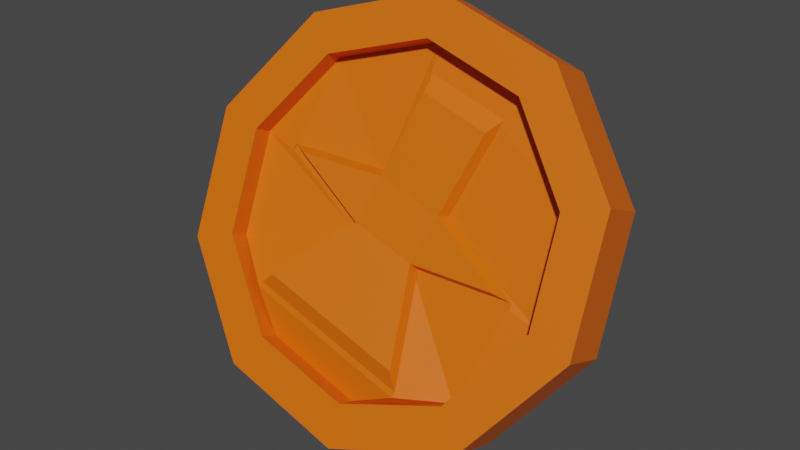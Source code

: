 # Source: coin.blend  (saved by Blender 2.91.10; exported with 4.5.12 LTS)
import bpy
from mathutils import Matrix  # noqa: F401  (used for matrix-valued properties, if any)

bpy.ops.wm.read_factory_settings(use_empty=True)
scene = bpy.context.scene
scene.name = 'Scene'

# ---- collections
col_collection = bpy.data.collections.new('Collection'); scene.collection.children.link(col_collection)

# ---- materials (node trees are filled in below, after node groups)
mat_x = bpy.data.materials.new('Материал')
mat_x.use_transparent_shadow = False

# ---- material node trees
mat_x.use_nodes = True; mat_x.node_tree.nodes.clear()
_N = mat_x.node_tree.nodes; _L = mat_x.node_tree.links
n0 = _N.new('ShaderNodeBsdfPrincipled'); n0.name = 'Principled BSDF'; n0.location = (10, 300)
n0.distribution = 'GGX'
n0.subsurface_method = 'BURLEY'
n0.inputs[0].default_value = (0.8, 0.1338, 0.0, 1.0)
n0.inputs[3].default_value = 1.45
n0.inputs[27].default_value = (0.0, 0.0, 0.0, 1.0)
n0.inputs[28].default_value = 1.0
n1 = _N.new('ShaderNodeOutputMaterial'); n1.name = 'Material Output'; n1.location = (300, 300)
_L.new(n0.outputs[0], n1.inputs[0])
n1.is_active_output = True

# ---- world
world_world = bpy.data.worlds.new('World'); scene.world = world_world
world_world.use_nodes = True; world_world.node_tree.nodes.clear()
_N = world_world.node_tree.nodes; _L = world_world.node_tree.links
n0 = _N.new('ShaderNodeOutputWorld'); n0.name = 'World Output'; n0.location = (300, 300)
n1 = _N.new('ShaderNodeBackground'); n1.name = 'Background'; n1.location = (10, 300)
n1.inputs[0].default_value = (0.05088, 0.05088, 0.05088, 1.0)
_L.new(n1.outputs[0], n0.inputs[0])
n0.is_active_output = True
world_world.color = (0.05088, 0.05088, 0.05088)
world_world.use_sun_shadow = False
world_world.sun_shadow_jitter_overblur = 0.0

# ---- meshes
me_001 = bpy.data.meshes.new('Окружность.001')
me_001.from_pydata([(0.02214, -0.2966, -0.828), (0.5976, -0.1483, -0.6583), (0.9367, 0.1034, -0.207), (0.9098, 0.3624, 0.3535), (0.5273, 0.5297, 0.8091), (-0.06484, 0.5415, 0.9859), (-0.6403, 0.3932, 0.8162), (-0.9794, 0.1415, 0.3649), (-0.9525, -0.1175, -0.1956), (-0.57, -0.2849, -0.6512), (0.1363, -0.06036, -0.03543), (0.5993, 0.01606, -0.05885), (0.2085, 0.05781, 0.1987), (0.3389, 0.2872, 0.5874), (-0.03772, 0.2947, 0.6998), (-0.1502, 0.06494, 0.3057), (-0.6194, 0.0403, 0.3049), (-0.2224, -0.05323, 0.07164), (-0.5754, -0.1811, -0.2997), (0.2231, -0.1969, -0.5381), (0.472, -0.09338, -0.5086), (0.01331, -0.2116, -0.6439), (0.7422, 0.1072, -0.149), (0.7208, 0.3137, 0.2977), (0.4159, 0.447, 0.6609), (-0.05601, 0.4564, 0.8018), (-0.5147, 0.3382, 0.6665), (-0.7849, 0.1376, 0.3069), (-0.7635, -0.06881, -0.1398), (-0.4586, -0.2022, -0.503), (0.5043, -0.3633, -0.3824), (0.04563, -0.4815, -0.5176), (0.7745, -0.1626, -0.02272), (0.7531, 0.04377, 0.424), (0.4482, 0.1772, 0.7871), (-0.02369, 0.1865, 0.928), (-0.4824, 0.06835, 0.7928), (-0.7526, -0.1323, 0.4331), (-0.7312, -0.3387, -0.01357), (-0.4263, -0.4721, -0.3767), (0.63, -0.4182, -0.532), (0.969, -0.1665, -0.08078), (0.9421, 0.09248, 0.4797), (0.5596, 0.2598, 0.9354), (-0.03252, 0.2716, 1.112), (-0.608, 0.1233, 0.9425), (-0.9471, -0.1284, 0.4912), (-0.9202, -0.3874, -0.0693), (-0.5376, -0.5548, -0.5249), (0.05446, -0.5665, -0.7017), (0.1398, -0.08998, -0.02158), (0.2438, -0.3695, -0.4573), (0.609, -0.06533, -0.02077), (0.212, 0.0282, 0.2125), (0.3486, 0.2058, 0.6255), (-0.02798, 0.2133, 0.7379), (-0.1466, 0.03533, 0.3196), (-0.6096, -0.04109, 0.343), (-0.2189, -0.08284, 0.08549), (-0.5547, -0.3537, -0.219), (0.4833, -0.1876, -0.4645), (0.0246, -0.3058, -0.5998), (0.7535, 0.01299, -0.1049), (0.7321, 0.2194, 0.3418), (0.4272, 0.3528, 0.705), (-0.04473, 0.3622, 0.8458), (-0.5034, 0.244, 0.7106), (-0.7736, 0.04337, 0.351), (-0.7522, -0.1631, -0.09574), (-0.4473, -0.2964, -0.4589), (0.493, -0.269, -0.4265), (0.03434, -0.3872, -0.5617), (0.7632, -0.0684, -0.06681), (0.7418, 0.138, 0.3799), (0.4369, 0.2714, 0.7431), (-0.03498, 0.2808, 0.8839), (-0.4936, 0.1626, 0.7487), (-0.7639, -0.03803, 0.3891), (-0.7425, -0.2444, -0.05766), (-0.4376, -0.3778, -0.4208), (0.144, -0.04774, -0.01043), (0.2308, -0.1843, -0.5131), (0.607, 0.02868, -0.03385), (0.2162, 0.07043, 0.2237), (0.3466, 0.2998, 0.6124), (-0.03001, 0.3073, 0.7248), (-0.1425, 0.07756, 0.3307), (-0.6117, 0.05292, 0.3299), (-0.2147, -0.04061, 0.09663), (-0.5677, -0.1684, -0.2747), (0.1475, -0.07736, 0.003419), (0.2515, -0.3569, -0.4323), (0.6167, -0.05272, 0.004229), (0.2198, 0.04081, 0.2375), (0.3563, 0.2184, 0.6505), (-0.02026, 0.2259, 0.7629), (-0.1389, 0.04795, 0.3446), (-0.6019, -0.02848, 0.368), (-0.2112, -0.07022, 0.1105), (-0.547, -0.341, -0.194), (0.1196, -0.0009078, -0.0107), (0.1953, -0.1199, -0.4485), (0.5229, 0.06566, -0.0311), (0.1825, 0.102, 0.1932), (0.2961, 0.3019, 0.5318), (-0.03192, 0.3084, 0.6298), (-0.1299, 0.1082, 0.2865), (-0.5386, 0.08678, 0.2858), (-0.1928, 0.005306, 0.08256), (-0.5003, -0.106, -0.2409), (0.1329, -0.1114, 0.04099), (0.2234, -0.3549, -0.3386), (0.5416, -0.08995, 0.0417), (0.1958, -0.00848, 0.2449), (0.3147, 0.1462, 0.6046), (-0.01328, 0.1528, 0.7026), (-0.1166, -0.002265, 0.3382), (-0.5199, -0.06884, 0.3586), (-0.1796, -0.1052, 0.1343), (-0.4721, -0.3411, -0.1309)], [], [(59, 51, 91, 99), (1, 20, 22, 2), (2, 22, 23, 3), (3, 23, 24, 4), (4, 24, 25, 5), (5, 25, 26, 6), (6, 26, 27, 7), (7, 27, 28, 8), (8, 28, 29, 9), (9, 29, 21, 0), (0, 21, 20, 1), (60, 20, 21, 61), (62, 22, 20, 60), (63, 23, 22, 62), (64, 24, 23, 63), (65, 25, 24, 64), (66, 26, 25, 65), (67, 27, 26, 66), (68, 28, 27, 67), (69, 29, 28, 68), (61, 21, 29, 69), (14, 13, 84, 85), (40, 41, 32, 30), (41, 42, 33, 32), (42, 43, 34, 33), (43, 44, 35, 34), (44, 45, 36, 35), (45, 46, 37, 36), (46, 47, 38, 37), (47, 48, 39, 38), (48, 49, 31, 39), (49, 40, 30, 31), (70, 71, 31, 30), (72, 70, 30, 32), (73, 72, 32, 33), (74, 73, 33, 34), (75, 74, 34, 35), (76, 75, 35, 36), (77, 76, 36, 37), (78, 77, 37, 38), (79, 78, 38, 39), (71, 79, 39, 31), (8, 9, 48, 47), (3, 4, 43, 42), (0, 1, 40, 49), (5, 6, 45, 44), (7, 8, 47, 46), (2, 3, 42, 41), (9, 0, 49, 48), (1, 2, 41, 40), (4, 5, 44, 43), (6, 7, 46, 45), (19, 10, 60, 61), (10, 11, 62, 60), (11, 12, 63, 62), (12, 13, 64, 63), (13, 14, 65, 64), (14, 15, 66, 65), (15, 16, 67, 66), (16, 17, 68, 67), (17, 18, 69, 68), (18, 19, 61, 69), (50, 51, 71, 70), (52, 50, 70, 72), (53, 52, 72, 73), (54, 53, 73, 74), (55, 54, 74, 75), (56, 55, 75, 76), (57, 56, 76, 77), (58, 57, 77, 78), (59, 58, 78, 79), (51, 59, 79, 71), (96, 97, 117, 116), (82, 80, 100, 102), (52, 53, 93, 92), (15, 14, 85, 86), (53, 54, 94, 93), (16, 15, 86, 87), (54, 55, 95, 94), (17, 16, 87, 88), (10, 19, 81, 80), (55, 56, 96, 95), (18, 17, 88, 89), (11, 10, 80, 82), (56, 57, 97, 96), (19, 18, 89, 81), (12, 11, 82, 83), (57, 58, 98, 97), (51, 50, 90, 91), (13, 12, 83, 84), (58, 59, 99, 98), (50, 52, 92, 90), (100, 101, 109, 108, 107, 106, 105, 104, 103, 102), (110, 112, 113, 114, 115, 116, 117, 118, 119, 111), (81, 89, 109, 101), (83, 82, 102, 103), (97, 98, 118, 117), (91, 90, 110, 111), (84, 83, 103, 104), (98, 99, 119, 118), (90, 92, 112, 110), (85, 84, 104, 105), (99, 91, 111, 119), (92, 93, 113, 112), (86, 85, 105, 106), (93, 94, 114, 113), (87, 86, 106, 107), (94, 95, 115, 114), (88, 87, 107, 108), (80, 81, 101, 100), (95, 96, 116, 115), (89, 88, 108, 109)])
_uv = me_001.uv_layers.new(name='UVКарта')
_uv.uv.foreach_set('vector', [0.0, 0.0, 0.0, 0.0, 0.0, 0.0, 0.0, 0.0, 0.0, 0.0, 0.0, 0.0, 0.0, 0.0, 0.0, 0.0, 0.0, 0.0, 0.0, 0.0, 0.0, 0.0, 0.0, 0.0, 0.0, 0.0, 0.0, 0.0, 0.0, 0.0, 0.0, 0.0, 0.0, 0.0, 0.0, 0.0, 0.0, 0.0, 0.0, 0.0, 0.0, 0.0, 0.0, 0.0, 0.0, 0.0, 0.0, 0.0, 0.0, 0.0, 0.0, 0.0, 0.0, 0.0, 0.0, 0.0, 0.0, 0.0, 0.0, 0.0, 0.0, 0.0, 0.0, 0.0, 0.0, 0.0, 0.0, 0.0, 0.0, 0.0, 0.0, 0.0, 0.0, 0.0, 0.0, 0.0, 0.0, 0.0, 0.0, 0.0, 0.0, 0.0, 0.0, 0.0, 0.0, 0.0, 0.0, 0.0, 0.0, 0.0, 0.0, 0.0, 0.0, 0.0, 0.0, 0.0, 0.0, 0.0, 0.0, 0.0, 0.0, 0.0, 0.0, 0.0, 0.0, 0.0, 0.0, 0.0, 0.0, 0.0, 0.0, 0.0, 0.0, 0.0, 0.0, 0.0, 0.0, 0.0, 0.0, 0.0, 0.0, 0.0, 0.0, 0.0, 0.0, 0.0, 0.0, 0.0, 0.0, 0.0, 0.0, 0.0, 0.0, 0.0, 0.0, 0.0, 0.0, 0.0, 0.0, 0.0, 0.0, 0.0, 0.0, 0.0, 0.0, 0.0, 0.0, 0.0, 0.0, 0.0, 0.0, 0.0, 0.0, 0.0, 0.0, 0.0, 0.0, 0.0, 0.0, 0.0, 0.0, 0.0, 0.0, 0.0, 0.0, 0.0, 0.0, 0.0, 0.0, 0.0, 0.0, 0.0, 0.0, 0.0, 0.0, 0.0, 0.0, 0.0, 0.0, 0.0, 0.0, 0.0, 0.0, 0.0, 0.0, 0.0, 0.0, 0.0, 0.0, 0.0, 0.0, 0.0, 0.0, 0.0, 0.0, 0.0, 0.0, 0.0, 0.0, 0.0, 0.0, 0.0, 0.0, 0.0, 0.0, 0.0, 0.0, 0.0, 0.0, 0.0, 0.0, 0.0, 0.0, 0.0, 0.0, 0.0, 0.0, 0.0, 0.0, 0.0, 0.0, 0.0, 0.0, 0.0, 0.0, 0.0, 0.0, 0.0, 0.0, 0.0, 0.0, 0.0, 0.0, 0.0, 0.0, 0.0, 0.0, 0.0, 0.0, 0.0, 0.0, 0.0, 0.0, 0.0, 0.0, 0.0, 0.0, 0.0, 0.0, 0.0, 0.0, 0.0, 0.0, 0.0, 0.0, 0.0, 0.0, 0.0, 0.0, 0.0, 0.0, 0.0, 0.0, 0.0, 0.0, 0.0, 0.0, 0.0, 0.0, 0.0, 0.0, 0.0, 0.0, 0.0, 0.0, 0.0, 0.0, 0.0, 0.0, 0.0, 0.0, 0.0, 0.0, 0.0, 0.0, 0.0, 0.0, 0.0, 0.0, 0.0, 0.0, 0.0, 0.0, 0.0, 0.0, 0.0, 0.0, 0.0, 0.0, 0.0, 0.0, 0.0, 0.0, 0.0, 0.0, 0.0, 0.0, 0.0, 0.0, 0.0, 0.0, 0.0, 0.0, 0.0, 0.0, 0.0, 0.0, 0.0, 0.0, 0.0, 0.0, 0.0, 0.0, 0.0, 0.0, 0.0, 0.0, 0.0, 0.0, 0.0, 0.0, 0.0, 0.0, 0.0, 0.0, 0.0, 0.0, 0.0, 0.0, 0.0, 0.0, 0.0, 0.0, 0.0, 0.0, 0.0, 0.0, 0.0, 0.0, 0.0, 0.0, 0.0, 0.0, 0.0, 0.0, 0.0, 0.0, 0.0, 0.0, 0.0, 0.0, 0.0, 0.0, 0.0, 0.0, 0.0, 0.0, 0.0, 0.0, 0.0, 0.0, 0.0, 0.0, 0.0, 0.0, 0.0, 0.0, 0.0, 0.0, 0.0, 0.0, 0.0, 0.0, 0.0, 0.0, 0.0, 0.0, 0.0, 0.0, 0.0, 0.0, 0.0, 0.0, 0.0, 0.0, 0.0, 0.0, 0.0, 0.0, 0.0, 0.0, 0.0, 0.0, 0.0, 0.0, 0.0, 0.0, 0.0, 0.0, 0.0, 0.0, 0.0, 0.0, 0.0, 0.0, 0.0, 0.0, 0.0, 0.0, 0.0, 0.0, 0.0, 0.0, 0.0, 0.0, 0.0, 0.0, 0.0, 0.0, 0.0, 0.0, 0.0, 0.0, 0.0, 0.0, 0.0, 0.0, 0.0, 0.0, 0.0, 0.0, 0.0, 0.0, 0.0, 0.0, 0.0, 0.0, 0.0, 0.0, 0.0, 0.0, 0.0, 0.0, 0.0, 0.0, 0.0, 0.0, 0.0, 0.0, 0.0, 0.0, 0.0, 0.0, 0.0, 0.0, 0.0, 0.0, 0.0, 0.0, 0.0, 0.0, 0.0, 0.0, 0.0, 0.0, 0.0, 0.0, 0.0, 0.0, 0.0, 0.0, 0.0, 0.0, 0.0, 0.0, 0.0, 0.0, 0.0, 0.0, 0.0, 0.0, 0.0, 0.0, 0.0, 0.0, 0.0, 0.0, 0.0, 0.0, 0.0, 0.0, 0.0, 0.0, 0.0, 0.0, 0.0, 0.0, 0.0, 0.0, 0.0, 0.0, 0.0, 0.0, 0.0, 0.0, 0.0, 0.0, 0.0, 0.0, 0.0, 0.0, 0.0, 0.0, 0.0, 0.0, 0.0, 0.0, 0.0, 0.0, 0.0, 0.0, 0.0, 0.0, 0.0, 0.0, 0.0, 0.0, 0.0, 0.0, 0.0, 0.0, 0.0, 0.0, 0.0, 0.0, 0.0, 0.0, 0.0, 0.0, 0.0, 0.0, 0.0, 0.0, 0.0, 0.0, 0.0, 0.0, 0.0, 0.0, 0.0, 0.0, 0.0, 0.0, 0.0, 0.0, 0.0, 0.0, 0.0, 0.0, 0.0, 0.0, 0.0, 0.0, 0.0, 0.0, 0.0, 0.0, 0.0, 0.0, 0.0, 0.0, 0.0, 0.0, 0.0, 0.0, 0.0, 0.0, 0.0, 0.0, 0.0, 0.0, 0.0, 0.0, 0.0, 0.0, 0.0, 0.0, 0.0, 0.0, 0.0, 0.0, 0.0, 0.0, 0.0, 0.0, 0.0, 0.0, 0.0, 0.0, 0.0, 0.0, 0.0, 0.0, 0.0, 0.0, 0.0, 0.0, 0.0, 0.0, 0.0, 0.0, 0.0, 0.0, 0.0, 0.0, 0.0, 0.0, 0.0, 0.0, 0.0, 0.0, 0.0, 0.0, 0.0, 0.0, 0.0, 0.0, 0.0, 0.0, 0.0, 0.0, 0.0, 0.0, 0.0, 0.0, 0.0, 0.0, 0.0, 0.0, 0.0, 0.0, 0.0, 0.0, 0.0, 0.0, 0.0, 0.0, 0.0, 0.0, 0.0, 0.0, 0.0, 0.0, 0.0, 0.0, 0.0, 0.0, 0.0, 0.0, 0.0, 0.0, 0.0, 0.0, 0.0, 0.0, 0.0, 0.0, 0.0, 0.0, 0.0, 0.0, 0.0, 0.0, 0.0, 0.0, 0.0, 0.0, 0.0, 0.0, 0.0, 0.0, 0.0, 0.0, 0.0, 0.0, 0.0, 0.0, 0.0, 0.0, 0.0, 0.0, 0.0, 0.0, 0.0, 0.0, 0.0, 0.0, 0.0, 0.0, 0.0, 0.0, 0.0, 0.0, 0.0, 0.0, 0.0, 0.0, 0.0, 0.0, 0.0, 0.0, 0.0, 0.0, 0.0, 0.0, 0.0, 0.0, 0.0, 0.0, 0.0, 0.0, 0.0, 0.0, 0.0, 0.0, 0.0, 0.0, 0.0, 0.0, 0.0, 0.0, 0.0, 0.0, 0.0, 0.0, 0.0, 0.0, 0.0, 0.0, 0.0, 0.0, 0.0, 0.0, 0.0, 0.0, 0.0, 0.0, 0.0, 0.0, 0.0, 0.0, 0.0, 0.0, 0.0, 0.0, 0.0, 0.0, 0.0, 0.0, 0.0, 0.0, 0.0, 0.0, 0.0, 0.0, 0.0, 0.0, 0.0, 0.0, 0.0, 0.0, 0.0, 0.0, 0.0, 0.0, 0.0, 0.0, 0.0, 0.0, 0.0, 0.0, 0.0, 0.0, 0.0, 0.0, 0.0, 0.0, 0.0, 0.0, 0.0, 0.0, 0.0, 0.0, 0.0, 0.0, 0.0, 0.0, 0.0, 0.0, 0.0, 0.0, 0.0, 0.0, 0.0, 0.0, 0.0, 0.0, 0.0, 0.0, 0.0, 0.0, 0.0, 0.0, 0.0, 0.0, 0.0, 0.0, 0.0, 0.0, 0.0, 0.0, 0.0, 0.0, 0.0, 0.0, 0.0, 0.0, 0.0, 0.0, 0.0, 0.0, 0.0, 0.0, 0.0, 0.0, 0.0, 0.0, 0.0, 0.0, 0.0, 0.0, 0.0, 0.0, 0.0, 0.0, 0.0, 0.0, 0.0, 0.0, 0.0, 0.0, 0.0, 0.0, 0.0, 0.0, 0.0, 0.0, 0.0, 0.0, 0.0, 0.0, 0.0, 0.0, 0.0, 0.0, 0.0, 0.0, 0.0, 0.0, 0.0, 0.0, 0.0, 0.0, 0.0, 0.0, 0.0, 0.0, 0.0, 0.0, 0.0, 0.0, 0.0, 0.0, 0.0, 0.0, 0.0, 0.0, 0.0, 0.0, 0.0, 0.0, 0.0, 0.0, 0.0, 0.0, 0.0, 0.0, 0.0, 0.0, 0.0, 0.0, 0.0, 0.0, 0.0, 0.0, 0.0, 0.0, 0.0, 0.0, 0.0])
me_001.materials.append(mat_x)
me_001.use_remesh_fix_poles = True
me_001.use_remesh_preserve_attributes = False
me_001.use_mirror_vertex_groups = False
me_001.update()

# ---- objects
ob_x = bpy.data.objects.new('Окружность', me_001)

# ---- transforms, parenting, visibility, modifiers, constraints
ob_x.location = (-0.001115, -0.009725, -1.967e-06)
ob_x.scale = (1.463, 1.463, 1.463)
ob_x.lineart.crease_threshold = 0.0

# ---- collection membership
col_collection.objects.link(ob_x)

# ---- scene / render settings (as saved in the file)
scene.frame_start = 1; scene.frame_end = 250; scene.frame_set(1)
scene.render.engine = 'BLENDER_EEVEE_NEXT'
scene.cycles.use_denoising = False
scene.cycles.samples = 128
scene.cycles.sampling_pattern = 'TABULATED_SOBOL'
scene.cycles.use_adaptive_sampling = False
scene.cycles.use_light_tree = False
scene.eevee.use_gtao = True
scene.eevee.use_raytracing = True
scene.view_settings.view_transform = 'Filmic'
bpy.context.view_layer.update()

# ---- added for rendering (the .blend has no active camera and no usable light): camera, sun
cam_auto = bpy.data.cameras.new('AutoCamera')
cam_auto.lens = 50.0
cam_auto.sensor_width = 36.0
cam_auto.clip_end = 1000.0
ob_auto_camera = bpy.data.objects.new('AutoCamera', cam_auto)
scene.collection.objects.link(ob_auto_camera)
ob_auto_camera.location = (4.00411, -4.84342, 3.41813)
ob_auto_camera.rotation_euler = (1.09748, -7.21219e-08, 0.694738)
scene.camera = ob_auto_camera
light_auto_sun = bpy.data.lights.new('AutoSun', 'SUN')
light_auto_sun.energy = 3.0
light_auto_sun.angle = 0.0523599
ob_auto_sun = bpy.data.objects.new('AutoSun', light_auto_sun)
scene.collection.objects.link(ob_auto_sun)
ob_auto_sun.rotation_euler = (0.872665, 0.174533, 0.523599)
bpy.context.view_layer.update()

